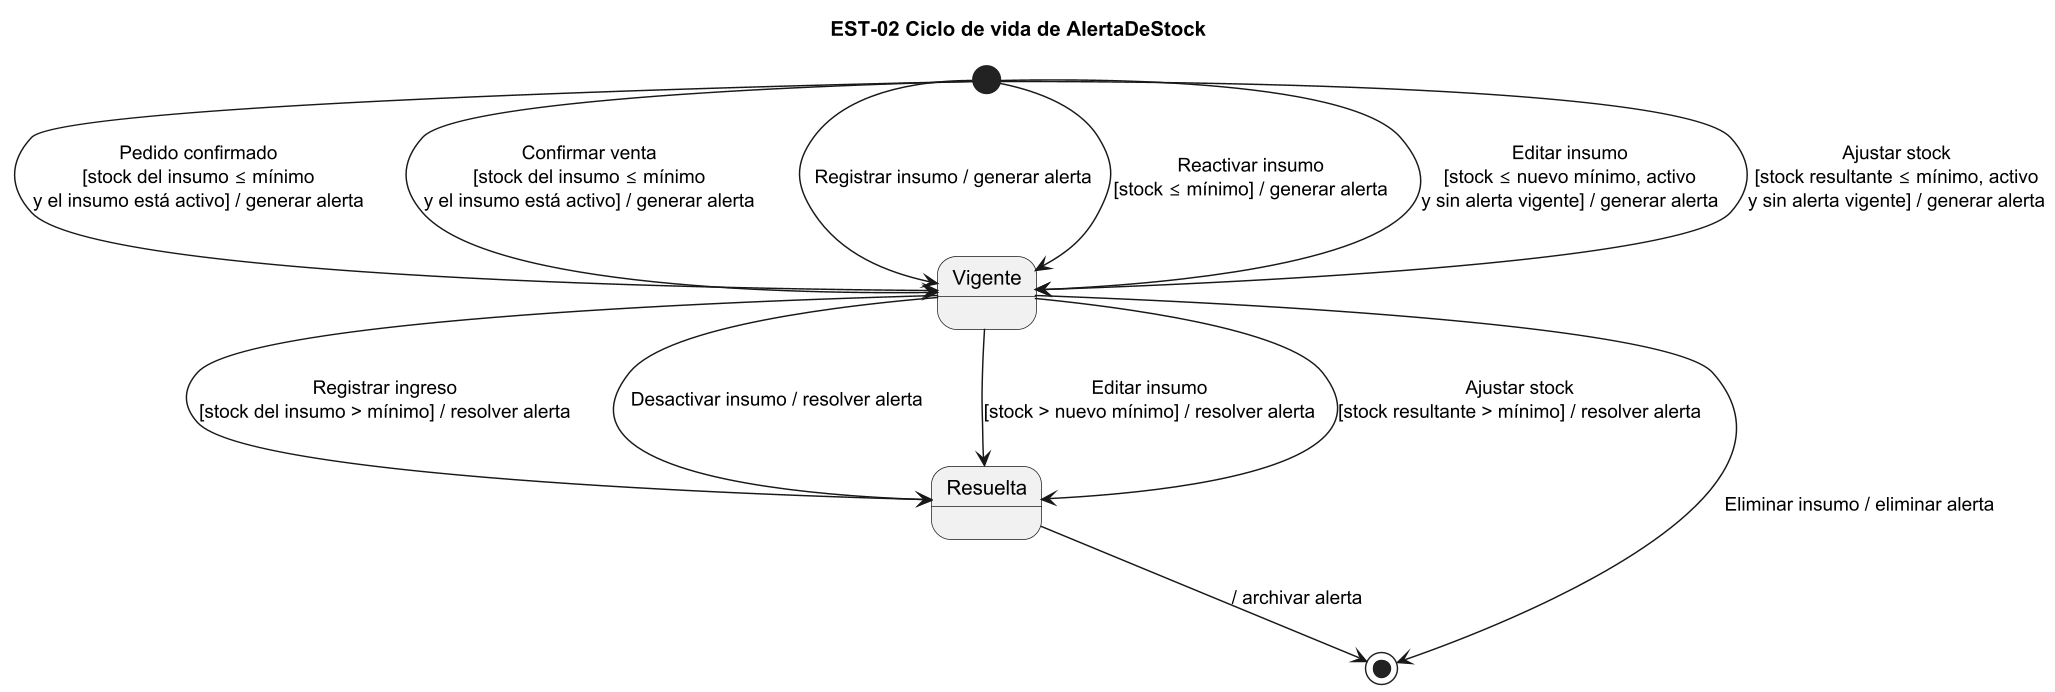

The diagram above was rendered by PlantUML. Its source (embedded in the PNG):
@startuml est-02
title EST-02 Ciclo de vida de AlertaDeStock
skinparam dpi 140
state "Vigente" as Vig
state "Resuelta" as Res

[*] --> Vig : Pedido confirmado\n[stock del insumo ≤ mínimo\ny el insumo está activo] / generar alerta
[*] --> Vig : Confirmar venta\n[stock del insumo ≤ mínimo\ny el insumo está activo] / generar alerta
[*] --> Vig : Registrar insumo / generar alerta
[*] --> Vig : Reactivar insumo\n[stock ≤ mínimo] / generar alerta
[*] --> Vig : Editar insumo\n[stock ≤ nuevo mínimo, activo\ny sin alerta vigente] / generar alerta
[*] --> Vig : Ajustar stock\n[stock resultante ≤ mínimo, activo\ny sin alerta vigente] / generar alerta
Vig --> Res : Registrar ingreso\n[stock del insumo > mínimo] / resolver alerta
Vig --> Res : Desactivar insumo / resolver alerta
Vig --> Res : Editar insumo\n[stock > nuevo mínimo] / resolver alerta
Vig --> Res : Ajustar stock\n[stock resultante > mínimo] / resolver alerta
Vig --> [*] : Eliminar insumo / eliminar alerta
Res --> [*] : / archivar alerta
@enduml